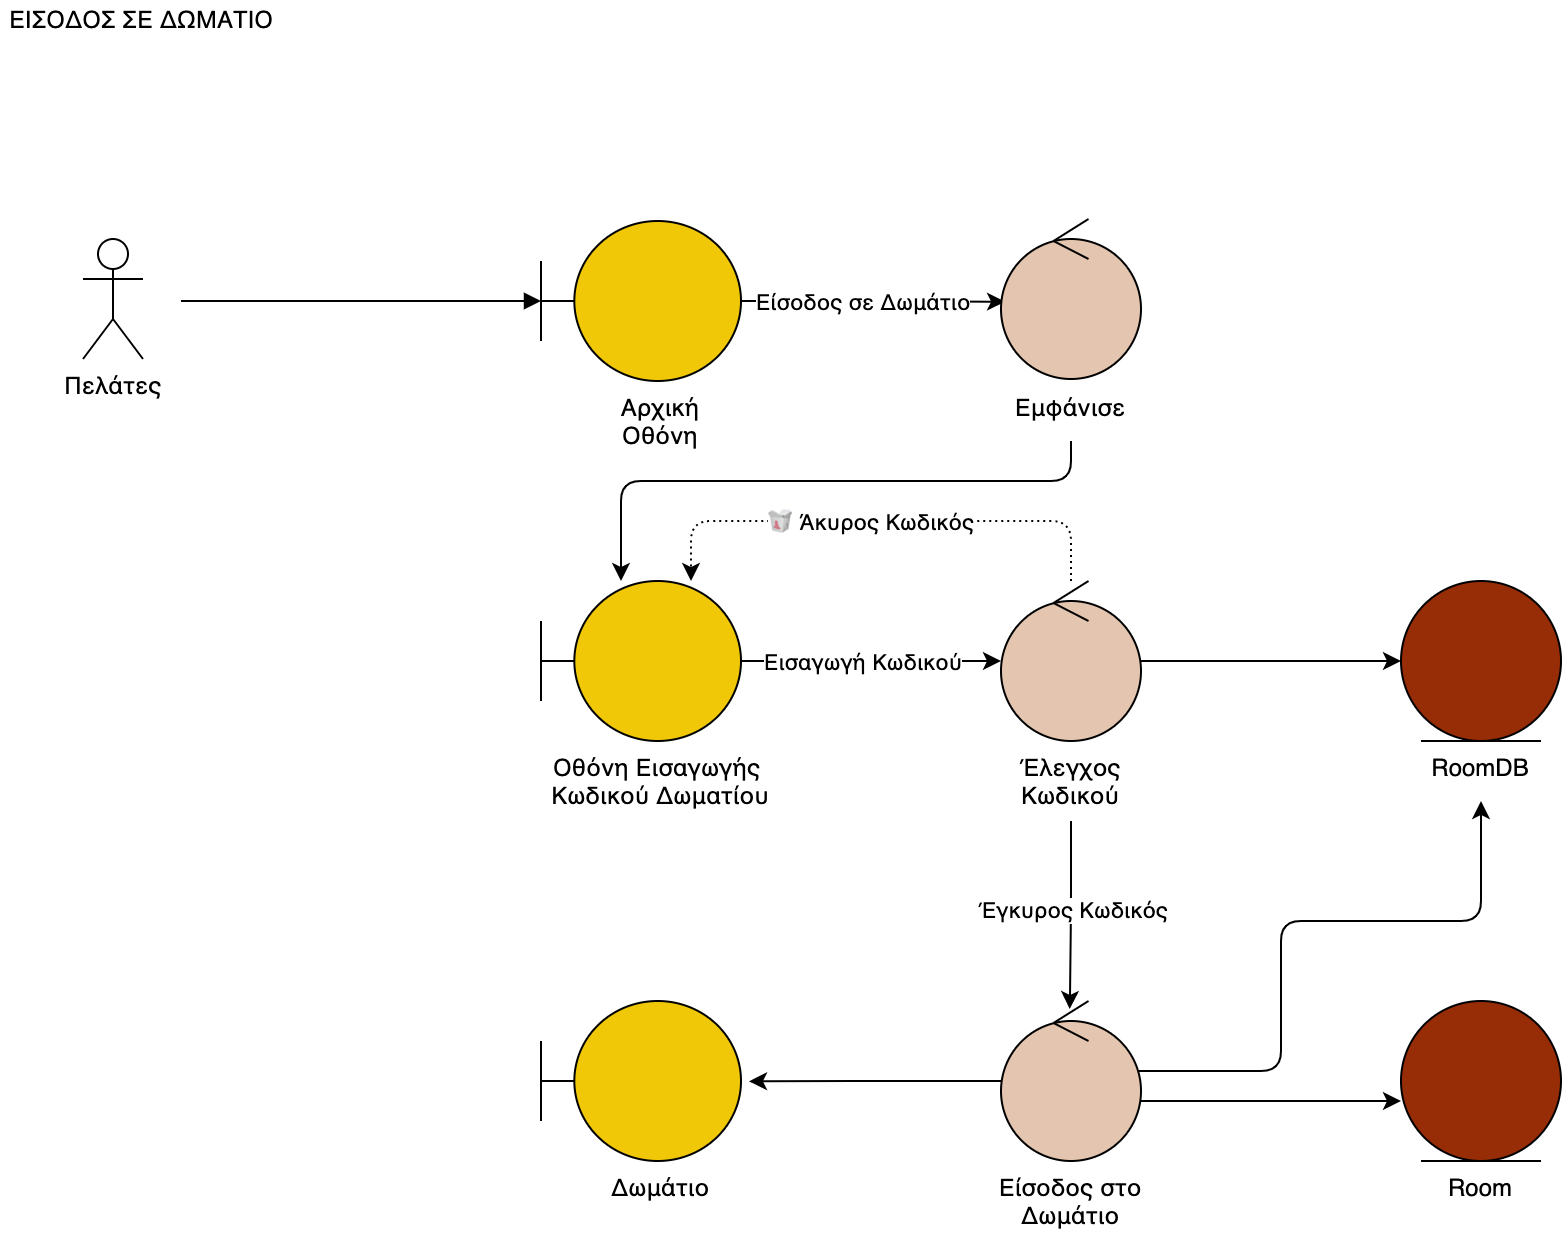

The diagram above was exported from draw.io. Its source (the exported page's mxGraphModel, read from the mxfile embedded in the PNG):
<mxGraphModel dx="1234" dy="882" grid="1" gridSize="10" guides="1" tooltips="1" connect="1" arrows="1" fold="1" page="1" pageScale="1" pageWidth="850" pageHeight="1100" math="0" shadow="0">
  <root>
    <mxCell id="0" />
    <mxCell id="1" parent="0" />
    <mxCell id="GDVjwKHBdUetnvcOr6IY-35" value="Πελάτες" style="shape=umlActor;verticalLabelPosition=bottom;verticalAlign=top;html=1;" parent="1" vertex="1">
      <mxGeometry x="101" y="229" width="30" height="60" as="geometry" />
    </mxCell>
    <mxCell id="GDVjwKHBdUetnvcOr6IY-36" value="ΕΙΣΟΔΟΣ ΣΕ ΔΩΜΑΤΙΟ" style="text;html=1;align=center;verticalAlign=middle;resizable=0;points=[];autosize=1;strokeColor=none;fillColor=none;" parent="1" vertex="1">
      <mxGeometry x="60" y="110" width="140" height="20" as="geometry" />
    </mxCell>
    <mxCell id="8a_XrAeYaxQ2gmAIjx6p-5" style="edgeStyle=orthogonalEdgeStyle;rounded=0;orthogonalLoop=1;jettySize=auto;html=1;" parent="1" source="GDVjwKHBdUetnvcOr6IY-37" target="8a_XrAeYaxQ2gmAIjx6p-4" edge="1">
      <mxGeometry relative="1" as="geometry" />
    </mxCell>
    <mxCell id="8a_XrAeYaxQ2gmAIjx6p-13" value="Εισαγωγή Κωδικού" style="edgeLabel;html=1;align=center;verticalAlign=middle;resizable=0;points=[];" parent="8a_XrAeYaxQ2gmAIjx6p-5" vertex="1" connectable="0">
      <mxGeometry x="-0.1692" y="1" relative="1" as="geometry">
        <mxPoint x="6" y="1" as="offset" />
      </mxGeometry>
    </mxCell>
    <mxCell id="GDVjwKHBdUetnvcOr6IY-37" value="" style="shape=umlBoundary;whiteSpace=wrap;html=1;fillColor=#F0C808;" parent="1" vertex="1">
      <mxGeometry x="330" y="400" width="100" height="80" as="geometry" />
    </mxCell>
    <mxCell id="GDVjwKHBdUetnvcOr6IY-38" value="" style="html=1;verticalAlign=bottom;endArrow=block;rounded=0;" parent="1" target="GDVjwKHBdUetnvcOr6IY-40" edge="1">
      <mxGeometry width="80" relative="1" as="geometry">
        <mxPoint x="150" y="260" as="sourcePoint" />
        <mxPoint x="380" y="260" as="targetPoint" />
      </mxGeometry>
    </mxCell>
    <mxCell id="GDVjwKHBdUetnvcOr6IY-39" style="edgeStyle=orthogonalEdgeStyle;rounded=0;orthogonalLoop=1;jettySize=auto;html=1;entryX=0.029;entryY=0.517;entryDx=0;entryDy=0;entryPerimeter=0;" parent="1" source="GDVjwKHBdUetnvcOr6IY-40" target="GDVjwKHBdUetnvcOr6IY-42" edge="1">
      <mxGeometry relative="1" as="geometry" />
    </mxCell>
    <mxCell id="u2--f8m5MKf8VMnhpZFL-2" value="Είσοδος σε Δωμάτιο" style="edgeLabel;html=1;align=center;verticalAlign=middle;resizable=0;points=[];" parent="GDVjwKHBdUetnvcOr6IY-39" vertex="1" connectable="0">
      <mxGeometry x="-0.1315" relative="1" as="geometry">
        <mxPoint x="2" as="offset" />
      </mxGeometry>
    </mxCell>
    <mxCell id="GDVjwKHBdUetnvcOr6IY-40" value="" style="shape=umlBoundary;whiteSpace=wrap;html=1;fillColor=#F0C808;" parent="1" vertex="1">
      <mxGeometry x="330" y="220" width="100" height="80" as="geometry" />
    </mxCell>
    <mxCell id="GDVjwKHBdUetnvcOr6IY-41" style="edgeStyle=orthogonalEdgeStyle;rounded=1;orthogonalLoop=1;jettySize=auto;html=1;exitX=0.5;exitY=1;exitDx=0;exitDy=0;" parent="1" source="GDVjwKHBdUetnvcOr6IY-55" target="GDVjwKHBdUetnvcOr6IY-37" edge="1">
      <mxGeometry relative="1" as="geometry">
        <Array as="points">
          <mxPoint x="595" y="350" />
          <mxPoint x="370" y="350" />
        </Array>
      </mxGeometry>
    </mxCell>
    <mxCell id="GDVjwKHBdUetnvcOr6IY-42" value="" style="ellipse;shape=umlControl;whiteSpace=wrap;html=1;fillColor=#E4C5AF;" parent="1" vertex="1">
      <mxGeometry x="560" y="219" width="70" height="80" as="geometry" />
    </mxCell>
    <mxCell id="GDVjwKHBdUetnvcOr6IY-49" value="" style="shape=umlBoundary;whiteSpace=wrap;html=1;fillColor=#F0C808;" parent="1" vertex="1">
      <mxGeometry x="330" y="610" width="100" height="80" as="geometry" />
    </mxCell>
    <mxCell id="GDVjwKHBdUetnvcOr6IY-54" value="&lt;meta charset=&quot;utf-8&quot;&gt;&lt;span style=&quot;font-family: helvetica; font-size: 12px; font-style: normal; font-weight: 400; letter-spacing: normal; text-indent: 0px; text-transform: none; word-spacing: 0px; display: inline; float: none;&quot;&gt;Αρχική&lt;/span&gt;&lt;br style=&quot;font-family: helvetica; font-size: 12px; font-style: normal; font-weight: 400; letter-spacing: normal; text-indent: 0px; text-transform: none; word-spacing: 0px;&quot;&gt;&lt;span style=&quot;font-family: helvetica; font-size: 12px; font-style: normal; font-weight: 400; letter-spacing: normal; text-indent: 0px; text-transform: none; word-spacing: 0px; display: inline; float: none;&quot;&gt;Οθόνη&lt;/span&gt;" style="text;whiteSpace=wrap;html=1;align=center;labelBackgroundColor=none;fontColor=default;" parent="1" vertex="1">
      <mxGeometry x="355" y="300" width="70" height="40" as="geometry" />
    </mxCell>
    <mxCell id="GDVjwKHBdUetnvcOr6IY-55" value="&lt;meta charset=&quot;utf-8&quot;&gt;&lt;span style=&quot;font-family: helvetica; font-size: 12px; font-style: normal; font-weight: 400; letter-spacing: normal; text-indent: 0px; text-transform: none; word-spacing: 0px; display: inline; float: none;&quot;&gt;Εμφάνισε&lt;/span&gt;" style="text;whiteSpace=wrap;html=1;align=center;labelBackgroundColor=none;fontColor=default;" parent="1" vertex="1">
      <mxGeometry x="555" y="300" width="80" height="30" as="geometry" />
    </mxCell>
    <mxCell id="GDVjwKHBdUetnvcOr6IY-56" value="&lt;span style=&quot;font-family: helvetica; font-size: 12px; font-style: normal; font-weight: 400; letter-spacing: normal; text-indent: 0px; text-transform: none; word-spacing: 0px; display: inline; float: none;&quot;&gt;Οθόνη Εισαγωγής &lt;br&gt;Κωδικού Δωματίου&lt;/span&gt;" style="text;whiteSpace=wrap;html=1;align=center;labelBackgroundColor=none;fontColor=default;" parent="1" vertex="1">
      <mxGeometry x="270" y="480" width="240" height="40" as="geometry" />
    </mxCell>
    <mxCell id="GDVjwKHBdUetnvcOr6IY-58" value="&lt;meta charset=&quot;utf-8&quot;&gt;&lt;span style=&quot;font-family: helvetica; font-size: 12px; font-style: normal; font-weight: 400; letter-spacing: normal; text-indent: 0px; text-transform: none; word-spacing: 0px; display: inline; float: none;&quot;&gt;Δωμάτιο&lt;/span&gt;" style="text;whiteSpace=wrap;html=1;align=center;labelBackgroundColor=none;fontColor=default;" parent="1" vertex="1">
      <mxGeometry x="355" y="690" width="70" height="30" as="geometry" />
    </mxCell>
    <mxCell id="8a_XrAeYaxQ2gmAIjx6p-3" value="" style="group" parent="1" vertex="1" connectable="0">
      <mxGeometry x="760" y="400" width="80" height="110" as="geometry" />
    </mxCell>
    <mxCell id="GDVjwKHBdUetnvcOr6IY-61" value="&lt;font face=&quot;helvetica&quot;&gt;RoomDB&lt;br&gt;&lt;/font&gt;" style="text;whiteSpace=wrap;html=1;align=center;labelBackgroundColor=none;fontColor=default;" parent="8a_XrAeYaxQ2gmAIjx6p-3" vertex="1">
      <mxGeometry y="80" width="80" height="30" as="geometry" />
    </mxCell>
    <mxCell id="GDVjwKHBdUetnvcOr6IY-63" value="" style="ellipse;shape=umlEntity;whiteSpace=wrap;html=1;fillColor=#972D07;" parent="8a_XrAeYaxQ2gmAIjx6p-3" vertex="1">
      <mxGeometry width="80" height="80" as="geometry" />
    </mxCell>
    <mxCell id="8a_XrAeYaxQ2gmAIjx6p-10" style="edgeStyle=orthogonalEdgeStyle;rounded=0;orthogonalLoop=1;jettySize=auto;html=1;entryX=0;entryY=0.5;entryDx=0;entryDy=0;" parent="1" source="8a_XrAeYaxQ2gmAIjx6p-4" target="GDVjwKHBdUetnvcOr6IY-63" edge="1">
      <mxGeometry relative="1" as="geometry" />
    </mxCell>
    <mxCell id="8a_XrAeYaxQ2gmAIjx6p-11" style="edgeStyle=orthogonalEdgeStyle;rounded=1;orthogonalLoop=1;jettySize=auto;html=1;dashed=1;dashPattern=1 2;" parent="1" source="8a_XrAeYaxQ2gmAIjx6p-4" edge="1">
      <mxGeometry relative="1" as="geometry">
        <Array as="points">
          <mxPoint x="595" y="370" />
          <mxPoint x="405" y="370" />
        </Array>
        <mxPoint x="405" y="400" as="targetPoint" />
      </mxGeometry>
    </mxCell>
    <mxCell id="8a_XrAeYaxQ2gmAIjx6p-12" value="&lt;span style=&quot;background-color: rgb(255, 255, 255);&quot;&gt;&lt;span style=&quot;font-size: 12px; text-align: left;&quot;&gt;🥡&amp;nbsp;&lt;/span&gt;Άκυρος Κωδικός&lt;/span&gt;" style="edgeLabel;html=1;align=center;verticalAlign=middle;resizable=0;points=[];" parent="8a_XrAeYaxQ2gmAIjx6p-11" vertex="1" connectable="0">
      <mxGeometry x="-0.2" relative="1" as="geometry">
        <mxPoint x="-31" as="offset" />
      </mxGeometry>
    </mxCell>
    <mxCell id="8a_XrAeYaxQ2gmAIjx6p-15" style="edgeStyle=orthogonalEdgeStyle;rounded=1;orthogonalLoop=1;jettySize=auto;html=1;entryX=0.491;entryY=0.05;entryDx=0;entryDy=0;entryPerimeter=0;exitX=0.5;exitY=1;exitDx=0;exitDy=0;" parent="1" source="8a_XrAeYaxQ2gmAIjx6p-6" target="8a_XrAeYaxQ2gmAIjx6p-17" edge="1">
      <mxGeometry relative="1" as="geometry">
        <mxPoint x="595" y="610" as="targetPoint" />
        <mxPoint x="595" y="520" as="sourcePoint" />
      </mxGeometry>
    </mxCell>
    <mxCell id="8a_XrAeYaxQ2gmAIjx6p-25" value="Έγκυρος Κωδικός" style="edgeLabel;html=1;align=center;verticalAlign=middle;resizable=0;points=[];" parent="8a_XrAeYaxQ2gmAIjx6p-15" vertex="1" connectable="0">
      <mxGeometry x="-0.0363" y="-1" relative="1" as="geometry">
        <mxPoint x="2" y="-1" as="offset" />
      </mxGeometry>
    </mxCell>
    <mxCell id="8a_XrAeYaxQ2gmAIjx6p-16" value="" style="group" parent="1" vertex="1" connectable="0">
      <mxGeometry x="555" y="610" width="80" height="110" as="geometry" />
    </mxCell>
    <mxCell id="8a_XrAeYaxQ2gmAIjx6p-17" value="" style="ellipse;shape=umlControl;whiteSpace=wrap;html=1;fillColor=#E4C5AF;" parent="8a_XrAeYaxQ2gmAIjx6p-16" vertex="1">
      <mxGeometry x="5" width="70" height="80" as="geometry" />
    </mxCell>
    <mxCell id="8a_XrAeYaxQ2gmAIjx6p-18" value="&lt;font face=&quot;helvetica&quot;&gt;Είσοδος στο Δωμάτιο&lt;/font&gt;" style="text;whiteSpace=wrap;html=1;align=center;labelBackgroundColor=none;fontColor=default;" parent="8a_XrAeYaxQ2gmAIjx6p-16" vertex="1">
      <mxGeometry y="80" width="80" height="30" as="geometry" />
    </mxCell>
    <mxCell id="8a_XrAeYaxQ2gmAIjx6p-19" value="" style="group" parent="1" vertex="1" connectable="0">
      <mxGeometry x="555" y="400" width="80" height="120" as="geometry" />
    </mxCell>
    <mxCell id="8a_XrAeYaxQ2gmAIjx6p-4" value="" style="ellipse;shape=umlControl;whiteSpace=wrap;html=1;fillColor=#E4C5AF;" parent="8a_XrAeYaxQ2gmAIjx6p-19" vertex="1">
      <mxGeometry x="5" width="70" height="80" as="geometry" />
    </mxCell>
    <mxCell id="8a_XrAeYaxQ2gmAIjx6p-6" value="&lt;font face=&quot;helvetica&quot;&gt;Έλεγχος Κωδικού&lt;/font&gt;" style="text;whiteSpace=wrap;html=1;align=center;labelBackgroundColor=none;fontColor=default;" parent="8a_XrAeYaxQ2gmAIjx6p-19" vertex="1">
      <mxGeometry y="80" width="80" height="40" as="geometry" />
    </mxCell>
    <mxCell id="8a_XrAeYaxQ2gmAIjx6p-20" value="" style="group" parent="1" vertex="1" connectable="0">
      <mxGeometry x="760" y="610" width="80" height="110" as="geometry" />
    </mxCell>
    <mxCell id="8a_XrAeYaxQ2gmAIjx6p-21" value="&lt;font face=&quot;helvetica&quot;&gt;Room&lt;br&gt;&lt;/font&gt;" style="text;whiteSpace=wrap;html=1;align=center;labelBackgroundColor=none;fontColor=default;" parent="8a_XrAeYaxQ2gmAIjx6p-20" vertex="1">
      <mxGeometry y="80" width="80" height="30" as="geometry" />
    </mxCell>
    <mxCell id="8a_XrAeYaxQ2gmAIjx6p-22" value="" style="ellipse;shape=umlEntity;whiteSpace=wrap;html=1;fillColor=#972D07;" parent="8a_XrAeYaxQ2gmAIjx6p-20" vertex="1">
      <mxGeometry width="80" height="80" as="geometry" />
    </mxCell>
    <mxCell id="8a_XrAeYaxQ2gmAIjx6p-24" style="edgeStyle=orthogonalEdgeStyle;rounded=1;orthogonalLoop=1;jettySize=auto;html=1;" parent="1" edge="1">
      <mxGeometry relative="1" as="geometry">
        <mxPoint x="630" y="660" as="sourcePoint" />
        <mxPoint x="760" y="660" as="targetPoint" />
        <Array as="points">
          <mxPoint x="760" y="660" />
        </Array>
      </mxGeometry>
    </mxCell>
    <mxCell id="8a_XrAeYaxQ2gmAIjx6p-26" style="edgeStyle=orthogonalEdgeStyle;rounded=1;orthogonalLoop=1;jettySize=auto;html=1;entryX=0.5;entryY=1;entryDx=0;entryDy=0;exitX=0.983;exitY=0.437;exitDx=0;exitDy=0;exitPerimeter=0;" parent="1" source="8a_XrAeYaxQ2gmAIjx6p-17" target="GDVjwKHBdUetnvcOr6IY-61" edge="1">
      <mxGeometry relative="1" as="geometry">
        <Array as="points">
          <mxPoint x="700" y="645" />
          <mxPoint x="700" y="570" />
          <mxPoint x="800" y="570" />
        </Array>
      </mxGeometry>
    </mxCell>
    <mxCell id="8a_XrAeYaxQ2gmAIjx6p-27" style="edgeStyle=orthogonalEdgeStyle;rounded=1;orthogonalLoop=1;jettySize=auto;html=1;entryX=1.04;entryY=0.502;entryDx=0;entryDy=0;entryPerimeter=0;" parent="1" source="8a_XrAeYaxQ2gmAIjx6p-17" target="GDVjwKHBdUetnvcOr6IY-49" edge="1">
      <mxGeometry relative="1" as="geometry" />
    </mxCell>
  </root>
</mxGraphModel>